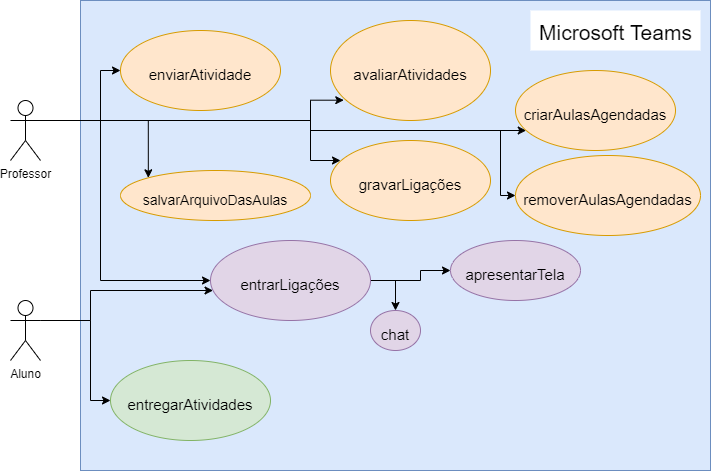

The diagram above was exported from draw.io. Its source (the exported page's mxGraphModel, read from the mxfile embedded in the PNG):
<mxGraphModel dx="1422" dy="746" grid="1" gridSize="10" guides="1" tooltips="1" connect="1" arrows="1" fold="1" page="1" pageScale="1" pageWidth="827" pageHeight="1169" math="0" shadow="0">
  <root>
    <mxCell id="0" />
    <mxCell id="1" parent="0" />
    <mxCell id="Z8DF9llReqN01JBO_rZX-1" value="" style="rounded=0;whiteSpace=wrap;html=1;fillColor=#dae8fc;strokeColor=#6c8ebf;" parent="1" vertex="1">
      <mxGeometry x="140" y="20" width="630" height="470" as="geometry" />
    </mxCell>
    <mxCell id="Z8DF9llReqN01JBO_rZX-2" style="edgeStyle=orthogonalEdgeStyle;rounded=0;orthogonalLoop=1;jettySize=auto;html=1;exitX=1;exitY=0.3333333333333333;exitDx=0;exitDy=0;exitPerimeter=0;fontSize=15;" parent="1" source="Z8DF9llReqN01JBO_rZX-8" target="Z8DF9llReqN01JBO_rZX-13" edge="1">
      <mxGeometry relative="1" as="geometry">
        <Array as="points">
          <mxPoint x="160" y="140" />
          <mxPoint x="160" y="90" />
        </Array>
      </mxGeometry>
    </mxCell>
    <mxCell id="Z8DF9llReqN01JBO_rZX-3" style="edgeStyle=orthogonalEdgeStyle;rounded=0;orthogonalLoop=1;jettySize=auto;html=1;entryX=0;entryY=0;entryDx=0;entryDy=0;fontSize=15;" parent="1" source="Z8DF9llReqN01JBO_rZX-8" target="Z8DF9llReqN01JBO_rZX-14" edge="1">
      <mxGeometry relative="1" as="geometry">
        <Array as="points">
          <mxPoint x="208" y="140" />
        </Array>
      </mxGeometry>
    </mxCell>
    <mxCell id="Z8DF9llReqN01JBO_rZX-4" style="edgeStyle=orthogonalEdgeStyle;rounded=0;orthogonalLoop=1;jettySize=auto;html=1;exitX=1;exitY=0.3333333333333333;exitDx=0;exitDy=0;exitPerimeter=0;fontSize=15;entryX=0.083;entryY=0.797;entryDx=0;entryDy=0;entryPerimeter=0;" parent="1" source="Z8DF9llReqN01JBO_rZX-8" target="Z8DF9llReqN01JBO_rZX-16" edge="1">
      <mxGeometry relative="1" as="geometry">
        <Array as="points">
          <mxPoint x="370" y="140" />
          <mxPoint x="370" y="120" />
        </Array>
      </mxGeometry>
    </mxCell>
    <mxCell id="Z8DF9llReqN01JBO_rZX-5" style="edgeStyle=orthogonalEdgeStyle;rounded=0;orthogonalLoop=1;jettySize=auto;html=1;exitX=1;exitY=0.3333333333333333;exitDx=0;exitDy=0;exitPerimeter=0;fontSize=15;" parent="1" source="Z8DF9llReqN01JBO_rZX-8" target="Z8DF9llReqN01JBO_rZX-15" edge="1">
      <mxGeometry relative="1" as="geometry">
        <Array as="points">
          <mxPoint x="370" y="140" />
          <mxPoint x="370" y="150" />
        </Array>
      </mxGeometry>
    </mxCell>
    <mxCell id="Z8DF9llReqN01JBO_rZX-6" style="edgeStyle=orthogonalEdgeStyle;rounded=0;orthogonalLoop=1;jettySize=auto;html=1;exitX=1;exitY=0.3333333333333333;exitDx=0;exitDy=0;exitPerimeter=0;fontSize=15;" parent="1" source="Z8DF9llReqN01JBO_rZX-8" target="Z8DF9llReqN01JBO_rZX-19" edge="1">
      <mxGeometry relative="1" as="geometry">
        <Array as="points">
          <mxPoint x="160" y="140" />
          <mxPoint x="160" y="300" />
        </Array>
      </mxGeometry>
    </mxCell>
    <mxCell id="Z8DF9llReqN01JBO_rZX-7" style="edgeStyle=orthogonalEdgeStyle;rounded=0;orthogonalLoop=1;jettySize=auto;html=1;exitX=1;exitY=0.3333333333333333;exitDx=0;exitDy=0;exitPerimeter=0;fontSize=15;" parent="1" source="Z8DF9llReqN01JBO_rZX-8" target="Z8DF9llReqN01JBO_rZX-25" edge="1">
      <mxGeometry relative="1" as="geometry">
        <Array as="points">
          <mxPoint x="370" y="140" />
          <mxPoint x="370" y="150" />
          <mxPoint x="560" y="150" />
          <mxPoint x="560" y="215" />
        </Array>
      </mxGeometry>
    </mxCell>
    <mxCell id="Z8DF9llReqN01JBO_rZX-8" value="Professor" style="shape=umlActor;verticalLabelPosition=bottom;verticalAlign=top;html=1;outlineConnect=0;" parent="1" vertex="1">
      <mxGeometry x="70" y="120" width="30" height="60" as="geometry" />
    </mxCell>
    <mxCell id="Z8DF9llReqN01JBO_rZX-9" value="&lt;font style=&quot;font-size: 21px&quot;&gt;Microsoft Teams&lt;/font&gt;" style="text;html=1;align=center;verticalAlign=middle;resizable=0;points=[];autosize=1;strokeColor=none;fillColor=default;spacing=3;fontSize=25;" parent="1" vertex="1">
      <mxGeometry x="590" y="30" width="170" height="40" as="geometry" />
    </mxCell>
    <mxCell id="Z8DF9llReqN01JBO_rZX-10" style="edgeStyle=orthogonalEdgeStyle;rounded=0;orthogonalLoop=1;jettySize=auto;html=1;exitX=1;exitY=0.3333333333333333;exitDx=0;exitDy=0;exitPerimeter=0;fontSize=15;" parent="1" source="Z8DF9llReqN01JBO_rZX-12" target="Z8DF9llReqN01JBO_rZX-20" edge="1">
      <mxGeometry relative="1" as="geometry">
        <Array as="points">
          <mxPoint x="150" y="340" />
          <mxPoint x="150" y="420" />
        </Array>
      </mxGeometry>
    </mxCell>
    <mxCell id="Z8DF9llReqN01JBO_rZX-11" style="edgeStyle=orthogonalEdgeStyle;rounded=0;orthogonalLoop=1;jettySize=auto;html=1;exitX=1;exitY=0.3333333333333333;exitDx=0;exitDy=0;exitPerimeter=0;fontSize=15;" parent="1" source="Z8DF9llReqN01JBO_rZX-12" target="Z8DF9llReqN01JBO_rZX-19" edge="1">
      <mxGeometry relative="1" as="geometry">
        <Array as="points">
          <mxPoint x="150" y="340" />
          <mxPoint x="150" y="310" />
        </Array>
      </mxGeometry>
    </mxCell>
    <mxCell id="Z8DF9llReqN01JBO_rZX-12" value="Aluno" style="shape=umlActor;verticalLabelPosition=bottom;verticalAlign=top;html=1;outlineConnect=0;" parent="1" vertex="1">
      <mxGeometry x="70" y="320" width="30" height="60" as="geometry" />
    </mxCell>
    <mxCell id="Z8DF9llReqN01JBO_rZX-13" value="&lt;font style=&quot;line-height: 0.4 ; font-size: 15px&quot;&gt;enviarAtividade&lt;br&gt;&lt;/font&gt;" style="ellipse;whiteSpace=wrap;html=1;fontSize=25;fillColor=#ffe6cc;strokeColor=#d79b00;align=center;" parent="1" vertex="1">
      <mxGeometry x="180" y="50" width="160" height="80" as="geometry" />
    </mxCell>
    <mxCell id="Z8DF9llReqN01JBO_rZX-14" value="&lt;font style=&quot;font-size: 14px&quot;&gt;salvarArquivoDasAulas&lt;/font&gt;" style="ellipse;whiteSpace=wrap;html=1;fontSize=25;fillColor=#ffe6cc;strokeColor=#d79b00;" parent="1" vertex="1">
      <mxGeometry x="180" y="190" width="190" height="50" as="geometry" />
    </mxCell>
    <mxCell id="Z8DF9llReqN01JBO_rZX-15" value="&lt;font style=&quot;line-height: 0.4 ; font-size: 15px&quot;&gt;criarAulasAgendadas&lt;br&gt;&lt;/font&gt;" style="ellipse;whiteSpace=wrap;html=1;fontSize=25;fillColor=#ffe6cc;strokeColor=#d79b00;align=center;" parent="1" vertex="1">
      <mxGeometry x="575" y="90" width="160" height="80" as="geometry" />
    </mxCell>
    <mxCell id="Z8DF9llReqN01JBO_rZX-16" value="&lt;font style=&quot;line-height: 0.4 ; font-size: 15px&quot;&gt;avaliarAtividades&lt;br&gt;&lt;/font&gt;" style="ellipse;whiteSpace=wrap;html=1;fontSize=25;fillColor=#ffe6cc;strokeColor=#d79b00;align=center;" parent="1" vertex="1">
      <mxGeometry x="390" y="40" width="160" height="100" as="geometry" />
    </mxCell>
    <mxCell id="Z8DF9llReqN01JBO_rZX-17" style="edgeStyle=orthogonalEdgeStyle;rounded=0;orthogonalLoop=1;jettySize=auto;html=1;fontSize=15;" parent="1" source="Z8DF9llReqN01JBO_rZX-19" target="Z8DF9llReqN01JBO_rZX-24" edge="1">
      <mxGeometry relative="1" as="geometry">
        <Array as="points">
          <mxPoint x="480" y="300" />
          <mxPoint x="480" y="290" />
        </Array>
      </mxGeometry>
    </mxCell>
    <mxCell id="Z8DF9llReqN01JBO_rZX-18" style="edgeStyle=orthogonalEdgeStyle;rounded=0;orthogonalLoop=1;jettySize=auto;html=1;exitX=1;exitY=0.5;exitDx=0;exitDy=0;fontSize=15;" parent="1" source="Z8DF9llReqN01JBO_rZX-19" target="Z8DF9llReqN01JBO_rZX-21" edge="1">
      <mxGeometry relative="1" as="geometry" />
    </mxCell>
    <mxCell id="Z8DF9llReqN01JBO_rZX-19" value="&lt;font style=&quot;line-height: 0.4 ; font-size: 15px&quot;&gt;entrarLigações&lt;br&gt;&lt;/font&gt;" style="ellipse;whiteSpace=wrap;html=1;fontSize=25;fillColor=#e1d5e7;strokeColor=#9673a6;align=center;" parent="1" vertex="1">
      <mxGeometry x="270" y="260" width="160" height="80" as="geometry" />
    </mxCell>
    <mxCell id="Z8DF9llReqN01JBO_rZX-20" value="&lt;font style=&quot;line-height: 0.4 ; font-size: 15px&quot;&gt;entregarAtividades&lt;br&gt;&lt;/font&gt;" style="ellipse;whiteSpace=wrap;html=1;fontSize=25;fillColor=#d5e8d4;strokeColor=#82b366;align=center;" parent="1" vertex="1">
      <mxGeometry x="170" y="380" width="160" height="80" as="geometry" />
    </mxCell>
    <mxCell id="Z8DF9llReqN01JBO_rZX-21" value="&lt;font style=&quot;line-height: 0.4 ; font-size: 15px&quot;&gt;chat&lt;br&gt;&lt;/font&gt;" style="ellipse;whiteSpace=wrap;html=1;fontSize=25;fillColor=#e1d5e7;strokeColor=#9673a6;align=center;" parent="1" vertex="1">
      <mxGeometry x="430" y="330" width="50" height="40" as="geometry" />
    </mxCell>
    <mxCell id="Z8DF9llReqN01JBO_rZX-22" value="&lt;font style=&quot;line-height: 0.4 ; font-size: 15px&quot;&gt;gravarLigações&lt;br&gt;&lt;/font&gt;" style="ellipse;whiteSpace=wrap;html=1;fontSize=25;fillColor=#ffe6cc;strokeColor=#d79b00;align=center;" parent="1" vertex="1">
      <mxGeometry x="390" y="160" width="160" height="80" as="geometry" />
    </mxCell>
    <mxCell id="Z8DF9llReqN01JBO_rZX-23" style="edgeStyle=orthogonalEdgeStyle;rounded=0;orthogonalLoop=1;jettySize=auto;html=1;exitX=1;exitY=0.3333333333333333;exitDx=0;exitDy=0;exitPerimeter=0;fontSize=15;" parent="1" source="Z8DF9llReqN01JBO_rZX-8" edge="1">
      <mxGeometry relative="1" as="geometry">
        <mxPoint x="400" y="180" as="targetPoint" />
        <Array as="points">
          <mxPoint x="370" y="140" />
          <mxPoint x="370" y="180" />
        </Array>
      </mxGeometry>
    </mxCell>
    <mxCell id="Z8DF9llReqN01JBO_rZX-24" value="&lt;font style=&quot;line-height: 0.4 ; font-size: 15px&quot;&gt;apresentarTela&lt;br&gt;&lt;/font&gt;" style="ellipse;whiteSpace=wrap;html=1;fontSize=25;fillColor=#e1d5e7;strokeColor=#9673a6;align=center;" parent="1" vertex="1">
      <mxGeometry x="510" y="260" width="130" height="60" as="geometry" />
    </mxCell>
    <mxCell id="Z8DF9llReqN01JBO_rZX-25" value="&lt;font style=&quot;line-height: 0.4 ; font-size: 15px&quot;&gt;removerAulasAgendadas&lt;br&gt;&lt;/font&gt;" style="ellipse;whiteSpace=wrap;html=1;fontSize=25;fillColor=#ffe6cc;strokeColor=#d79b00;align=center;" parent="1" vertex="1">
      <mxGeometry x="575" y="175" width="185" height="80" as="geometry" />
    </mxCell>
  </root>
</mxGraphModel>